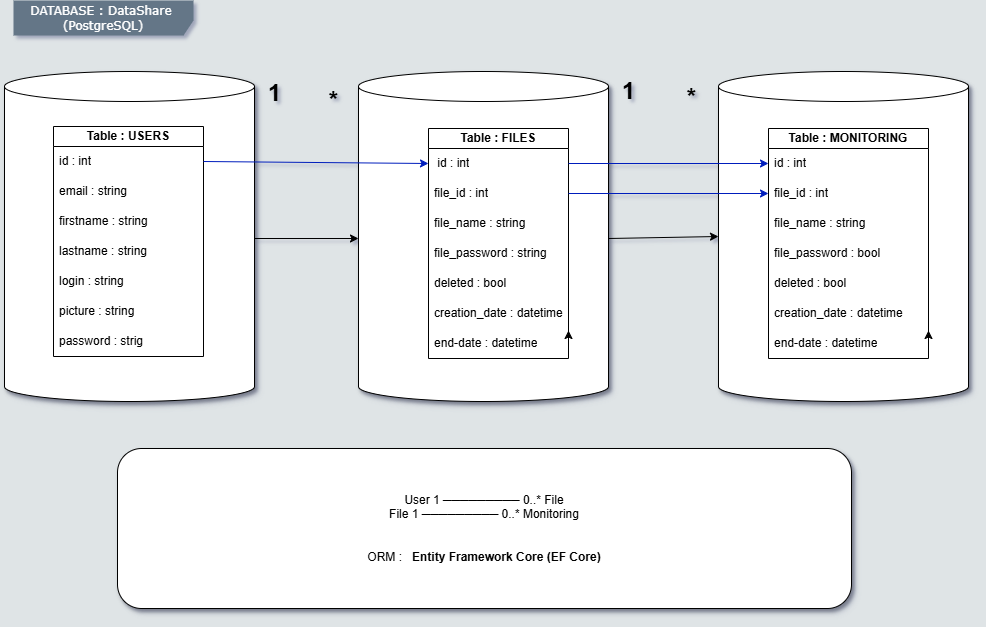

The diagram above was exported from draw.io. Its source (the exported page's mxGraphModel, read from the mxfile embedded in the PNG):
<mxGraphModel dx="1418" dy="786" grid="1" gridSize="10" guides="1" tooltips="1" connect="1" arrows="1" fold="1" page="1" pageScale="1" pageWidth="1169" pageHeight="827" background="#DFE4E6" math="0" shadow="1">
  <root>
    <mxCell id="0" />
    <mxCell id="1" parent="0" />
    <mxCell id="2a3bc250acf0617d-8" parent="1" style="shape=umlFrame;whiteSpace=wrap;html=1;rounded=1;shadow=0;comic=0;labelBackgroundColor=none;strokeWidth=0;fontFamily=Verdana;fontSize=12;align=center;width=180;height=35;fillColor=#647687;fontColor=#ffffff;strokeColor=none;gradientColor=none;" value="DATABASE : DataShare&amp;nbsp; (PostgreSQL)" vertex="1">
      <mxGeometry height="45" width="190" x="55" y="42" as="geometry" />
    </mxCell>
    <mxCell id="-fS7KxIy3OES5Fu3MitR-1" parent="1" style="shape=cylinder3;whiteSpace=wrap;html=1;boundedLbl=1;backgroundOutline=1;size=15;labelBackgroundColor=none;shadow=1;" value="" vertex="1">
      <mxGeometry height="330" width="250" x="46" y="113" as="geometry" />
    </mxCell>
    <mxCell id="-fS7KxIy3OES5Fu3MitR-12" parent="1" style="swimlane;childLayout=stackLayout;horizontal=1;startSize=20;horizontalStack=0;resizeParent=1;resizeParentMax=0;resizeLast=0;collapsible=1;marginBottom=0;whiteSpace=wrap;html=1;labelBackgroundColor=none;" value="Table : USERS" vertex="1">
      <mxGeometry height="230" width="150" x="95" y="168" as="geometry" />
    </mxCell>
    <mxCell id="-fS7KxIy3OES5Fu3MitR-13" parent="-fS7KxIy3OES5Fu3MitR-12" style="text;strokeColor=none;fillColor=none;align=left;verticalAlign=middle;spacingLeft=4;spacingRight=4;overflow=hidden;points=[[0,0.5],[1,0.5]];portConstraint=eastwest;rotatable=0;whiteSpace=wrap;html=1;labelBackgroundColor=none;" value="id : int" vertex="1">
      <mxGeometry height="30" width="150" y="20" as="geometry" />
    </mxCell>
    <mxCell id="-fS7KxIy3OES5Fu3MitR-14" parent="-fS7KxIy3OES5Fu3MitR-12" style="text;strokeColor=none;fillColor=none;align=left;verticalAlign=middle;spacingLeft=4;spacingRight=4;overflow=hidden;points=[[0,0.5],[1,0.5]];portConstraint=eastwest;rotatable=0;whiteSpace=wrap;html=1;labelBackgroundColor=none;" value="email : string" vertex="1">
      <mxGeometry height="30" width="150" y="50" as="geometry" />
    </mxCell>
    <mxCell id="-fS7KxIy3OES5Fu3MitR-15" parent="-fS7KxIy3OES5Fu3MitR-12" style="text;strokeColor=none;fillColor=none;align=left;verticalAlign=middle;spacingLeft=4;spacingRight=4;overflow=hidden;points=[[0,0.5],[1,0.5]];portConstraint=eastwest;rotatable=0;whiteSpace=wrap;html=1;labelBackgroundColor=none;" value="firstname : string" vertex="1">
      <mxGeometry height="30" width="150" y="80" as="geometry" />
    </mxCell>
    <mxCell id="-fS7KxIy3OES5Fu3MitR-21" parent="-fS7KxIy3OES5Fu3MitR-12" style="text;strokeColor=none;fillColor=none;align=left;verticalAlign=middle;spacingLeft=4;spacingRight=4;overflow=hidden;points=[[0,0.5],[1,0.5]];portConstraint=eastwest;rotatable=0;whiteSpace=wrap;html=1;labelBackgroundColor=none;" value="lastname : string" vertex="1">
      <mxGeometry height="30" width="150" y="110" as="geometry" />
    </mxCell>
    <mxCell id="-fS7KxIy3OES5Fu3MitR-22" parent="-fS7KxIy3OES5Fu3MitR-12" style="text;strokeColor=none;fillColor=none;align=left;verticalAlign=middle;spacingLeft=4;spacingRight=4;overflow=hidden;points=[[0,0.5],[1,0.5]];portConstraint=eastwest;rotatable=0;whiteSpace=wrap;html=1;labelBackgroundColor=none;" value="login : string" vertex="1">
      <mxGeometry height="30" width="150" y="140" as="geometry" />
    </mxCell>
    <mxCell id="-fS7KxIy3OES5Fu3MitR-23" parent="-fS7KxIy3OES5Fu3MitR-12" style="text;strokeColor=none;fillColor=none;align=left;verticalAlign=middle;spacingLeft=4;spacingRight=4;overflow=hidden;points=[[0,0.5],[1,0.5]];portConstraint=eastwest;rotatable=0;whiteSpace=wrap;html=1;labelBackgroundColor=none;" value="picture : string" vertex="1">
      <mxGeometry height="30" width="150" y="170" as="geometry" />
    </mxCell>
    <mxCell id="-fS7KxIy3OES5Fu3MitR-25" parent="-fS7KxIy3OES5Fu3MitR-12" style="text;strokeColor=none;fillColor=none;align=left;verticalAlign=middle;spacingLeft=4;spacingRight=4;overflow=hidden;points=[[0,0.5],[1,0.5]];portConstraint=eastwest;rotatable=0;whiteSpace=wrap;html=1;labelBackgroundColor=none;" value="password : strig" vertex="1">
      <mxGeometry height="30" width="150" y="200" as="geometry" />
    </mxCell>
    <mxCell id="-fS7KxIy3OES5Fu3MitR-26" edge="1" parent="1" style="endArrow=classic;html=1;rounded=0;fontColor=default;labelBackgroundColor=none;" value="">
      <mxGeometry height="50" relative="1" width="50" as="geometry">
        <mxPoint x="296" y="280" as="sourcePoint" />
        <mxPoint x="400" y="280" as="targetPoint" />
      </mxGeometry>
    </mxCell>
    <mxCell id="-fS7KxIy3OES5Fu3MitR-27" parent="1" style="shape=cylinder3;whiteSpace=wrap;html=1;boundedLbl=1;backgroundOutline=1;size=15;labelBackgroundColor=none;shadow=1;" value="" vertex="1">
      <mxGeometry height="330" width="250" x="400" y="113" as="geometry" />
    </mxCell>
    <mxCell id="-fS7KxIy3OES5Fu3MitR-28" parent="1" style="swimlane;childLayout=stackLayout;horizontal=1;startSize=20;horizontalStack=0;resizeParent=1;resizeParentMax=0;resizeLast=0;collapsible=1;marginBottom=0;whiteSpace=wrap;html=1;labelBackgroundColor=none;" value="Table : FILES" vertex="1">
      <mxGeometry height="230" width="140" x="470" y="170" as="geometry" />
    </mxCell>
    <mxCell id="-fS7KxIy3OES5Fu3MitR-29" parent="-fS7KxIy3OES5Fu3MitR-28" style="text;strokeColor=none;fillColor=none;align=left;verticalAlign=middle;spacingLeft=4;spacingRight=4;overflow=hidden;points=[[0,0.5],[1,0.5]];portConstraint=eastwest;rotatable=0;whiteSpace=wrap;html=1;labelBackgroundColor=none;" value="&amp;nbsp;id : int" vertex="1">
      <mxGeometry height="30" width="140" y="20" as="geometry" />
    </mxCell>
    <mxCell id="-fS7KxIy3OES5Fu3MitR-30" parent="-fS7KxIy3OES5Fu3MitR-28" style="text;strokeColor=none;fillColor=none;align=left;verticalAlign=middle;spacingLeft=4;spacingRight=4;overflow=hidden;points=[[0,0.5],[1,0.5]];portConstraint=eastwest;rotatable=0;whiteSpace=wrap;html=1;labelBackgroundColor=none;" value="file_id : int" vertex="1">
      <mxGeometry height="30" width="140" y="50" as="geometry" />
    </mxCell>
    <mxCell id="-fS7KxIy3OES5Fu3MitR-32" parent="-fS7KxIy3OES5Fu3MitR-28" style="text;strokeColor=none;fillColor=none;align=left;verticalAlign=middle;spacingLeft=4;spacingRight=4;overflow=hidden;points=[[0,0.5],[1,0.5]];portConstraint=eastwest;rotatable=0;whiteSpace=wrap;html=1;labelBackgroundColor=none;" value="file_name : string" vertex="1">
      <mxGeometry height="30" width="140" y="80" as="geometry" />
    </mxCell>
    <mxCell id="-fS7KxIy3OES5Fu3MitR-31" parent="-fS7KxIy3OES5Fu3MitR-28" style="text;strokeColor=none;fillColor=none;align=left;verticalAlign=middle;spacingLeft=4;spacingRight=4;overflow=hidden;points=[[0,0.5],[1,0.5]];portConstraint=eastwest;rotatable=0;whiteSpace=wrap;html=1;labelBackgroundColor=none;" value="file_password : string" vertex="1">
      <mxGeometry height="30" width="140" y="110" as="geometry" />
    </mxCell>
    <mxCell id="-fS7KxIy3OES5Fu3MitR-33" parent="-fS7KxIy3OES5Fu3MitR-28" style="text;strokeColor=none;fillColor=none;align=left;verticalAlign=middle;spacingLeft=4;spacingRight=4;overflow=hidden;points=[[0,0.5],[1,0.5]];portConstraint=eastwest;rotatable=0;whiteSpace=wrap;html=1;labelBackgroundColor=none;" value="deleted : bool" vertex="1">
      <mxGeometry height="30" width="140" y="140" as="geometry" />
    </mxCell>
    <mxCell id="-fS7KxIy3OES5Fu3MitR-34" parent="-fS7KxIy3OES5Fu3MitR-28" style="text;strokeColor=none;fillColor=none;align=left;verticalAlign=middle;spacingLeft=4;spacingRight=4;overflow=hidden;points=[[0,0.5],[1,0.5]];portConstraint=eastwest;rotatable=0;whiteSpace=wrap;html=1;labelBackgroundColor=none;" value="creation_date : datetime" vertex="1">
      <mxGeometry height="30" width="140" y="170" as="geometry" />
    </mxCell>
    <mxCell id="-fS7KxIy3OES5Fu3MitR-46" edge="1" parent="-fS7KxIy3OES5Fu3MitR-28" source="-fS7KxIy3OES5Fu3MitR-35" style="edgeStyle=orthogonalEdgeStyle;rounded=0;orthogonalLoop=1;jettySize=auto;html=1;exitX=1;exitY=0.5;exitDx=0;exitDy=0;entryX=1;entryY=0.067;entryDx=0;entryDy=0;entryPerimeter=0;labelBackgroundColor=none;fontColor=default;" target="-fS7KxIy3OES5Fu3MitR-35">
      <mxGeometry relative="1" as="geometry" />
    </mxCell>
    <mxCell id="-fS7KxIy3OES5Fu3MitR-35" parent="-fS7KxIy3OES5Fu3MitR-28" style="text;strokeColor=none;fillColor=none;align=left;verticalAlign=middle;spacingLeft=4;spacingRight=4;overflow=hidden;points=[[0,0.5],[1,0.5]];portConstraint=eastwest;rotatable=0;whiteSpace=wrap;html=1;labelBackgroundColor=none;" value="end-date : datetime" vertex="1">
      <mxGeometry height="30" width="140" y="200" as="geometry" />
    </mxCell>
    <mxCell id="-fS7KxIy3OES5Fu3MitR-36" parent="1" style="rounded=1;whiteSpace=wrap;html=1;labelBackgroundColor=none;shadow=1;glass=0;" value="&lt;div&gt;&lt;br&gt;&lt;/div&gt;&lt;div&gt;&lt;div&gt;User 1 ───────── 0..* File&lt;/div&gt;&lt;div&gt;File 1 ───────── 0..* Monitoring&lt;/div&gt;&lt;/div&gt;&lt;div&gt;&lt;br&gt;&lt;/div&gt;&lt;div&gt;&lt;br&gt;&lt;/div&gt;&lt;div&gt;ORM :&amp;nbsp;&amp;nbsp; &lt;b&gt;Entity Framework Core (EF Core)&lt;/b&gt;&lt;/div&gt;&lt;div&gt;&lt;br&gt;&lt;/div&gt;" vertex="1">
      <mxGeometry height="160" width="734" x="159" y="490" as="geometry" />
    </mxCell>
    <mxCell id="-fS7KxIy3OES5Fu3MitR-37" parent="1" style="shape=cylinder3;whiteSpace=wrap;html=1;boundedLbl=1;backgroundOutline=1;size=15;labelBackgroundColor=none;shadow=1;" value="" vertex="1">
      <mxGeometry height="330" width="250" x="760" y="113" as="geometry" />
    </mxCell>
    <mxCell id="-fS7KxIy3OES5Fu3MitR-47" parent="1" style="swimlane;childLayout=stackLayout;horizontal=1;startSize=20;horizontalStack=0;resizeParent=1;resizeParentMax=0;resizeLast=0;collapsible=1;marginBottom=0;whiteSpace=wrap;html=1;labelBackgroundColor=none;" value="Table : MONITORING" vertex="1">
      <mxGeometry height="230" width="160" x="810" y="170" as="geometry">
        <mxRectangle height="30" width="160" x="830" y="170" as="alternateBounds" />
      </mxGeometry>
    </mxCell>
    <mxCell id="-fS7KxIy3OES5Fu3MitR-48" parent="-fS7KxIy3OES5Fu3MitR-47" style="text;strokeColor=none;fillColor=none;align=left;verticalAlign=middle;spacingLeft=4;spacingRight=4;overflow=hidden;points=[[0,0.5],[1,0.5]];portConstraint=eastwest;rotatable=0;whiteSpace=wrap;html=1;labelBackgroundColor=none;" value="id : int" vertex="1">
      <mxGeometry height="30" width="160" y="20" as="geometry" />
    </mxCell>
    <mxCell id="-fS7KxIy3OES5Fu3MitR-49" parent="-fS7KxIy3OES5Fu3MitR-47" style="text;strokeColor=none;fillColor=none;align=left;verticalAlign=middle;spacingLeft=4;spacingRight=4;overflow=hidden;points=[[0,0.5],[1,0.5]];portConstraint=eastwest;rotatable=0;whiteSpace=wrap;html=1;labelBackgroundColor=none;" value="file_id : int" vertex="1">
      <mxGeometry height="30" width="160" y="50" as="geometry" />
    </mxCell>
    <mxCell id="-fS7KxIy3OES5Fu3MitR-50" parent="-fS7KxIy3OES5Fu3MitR-47" style="text;strokeColor=none;fillColor=none;align=left;verticalAlign=middle;spacingLeft=4;spacingRight=4;overflow=hidden;points=[[0,0.5],[1,0.5]];portConstraint=eastwest;rotatable=0;whiteSpace=wrap;html=1;labelBackgroundColor=none;" value="file_name : string" vertex="1">
      <mxGeometry height="30" width="160" y="80" as="geometry" />
    </mxCell>
    <mxCell id="-fS7KxIy3OES5Fu3MitR-51" parent="-fS7KxIy3OES5Fu3MitR-47" style="text;strokeColor=none;fillColor=none;align=left;verticalAlign=middle;spacingLeft=4;spacingRight=4;overflow=hidden;points=[[0,0.5],[1,0.5]];portConstraint=eastwest;rotatable=0;whiteSpace=wrap;html=1;labelBackgroundColor=none;" value="file_password : bool" vertex="1">
      <mxGeometry height="30" width="160" y="110" as="geometry" />
    </mxCell>
    <mxCell id="-fS7KxIy3OES5Fu3MitR-52" parent="-fS7KxIy3OES5Fu3MitR-47" style="text;strokeColor=none;fillColor=none;align=left;verticalAlign=middle;spacingLeft=4;spacingRight=4;overflow=hidden;points=[[0,0.5],[1,0.5]];portConstraint=eastwest;rotatable=0;whiteSpace=wrap;html=1;labelBackgroundColor=none;" value="deleted : bool" vertex="1">
      <mxGeometry height="30" width="160" y="140" as="geometry" />
    </mxCell>
    <mxCell id="-fS7KxIy3OES5Fu3MitR-53" parent="-fS7KxIy3OES5Fu3MitR-47" style="text;strokeColor=none;fillColor=none;align=left;verticalAlign=middle;spacingLeft=4;spacingRight=4;overflow=hidden;points=[[0,0.5],[1,0.5]];portConstraint=eastwest;rotatable=0;whiteSpace=wrap;html=1;labelBackgroundColor=none;" value="creation_date : datetime" vertex="1">
      <mxGeometry height="30" width="160" y="170" as="geometry" />
    </mxCell>
    <mxCell id="-fS7KxIy3OES5Fu3MitR-54" parent="-fS7KxIy3OES5Fu3MitR-47" style="text;strokeColor=none;fillColor=none;align=left;verticalAlign=middle;spacingLeft=4;spacingRight=4;overflow=hidden;points=[[0,0.5],[1,0.5]];portConstraint=eastwest;rotatable=0;whiteSpace=wrap;html=1;labelBackgroundColor=none;" value="end-date : datetime" vertex="1">
      <mxGeometry height="30" width="160" y="200" as="geometry" />
    </mxCell>
    <mxCell id="-fS7KxIy3OES5Fu3MitR-55" edge="1" parent="-fS7KxIy3OES5Fu3MitR-47" source="-fS7KxIy3OES5Fu3MitR-54" style="edgeStyle=orthogonalEdgeStyle;rounded=0;orthogonalLoop=1;jettySize=auto;html=1;exitX=1;exitY=0.5;exitDx=0;exitDy=0;entryX=1;entryY=0.067;entryDx=0;entryDy=0;entryPerimeter=0;labelBackgroundColor=none;fontColor=default;" target="-fS7KxIy3OES5Fu3MitR-54">
      <mxGeometry relative="1" as="geometry" />
    </mxCell>
    <mxCell id="-fS7KxIy3OES5Fu3MitR-57" edge="1" parent="1" style="endArrow=classic;html=1;rounded=0;entryX=0;entryY=0.5;entryDx=0;entryDy=0;entryPerimeter=0;fontColor=default;labelBackgroundColor=none;" target="-fS7KxIy3OES5Fu3MitR-37" value="">
      <mxGeometry height="50" relative="1" width="50" as="geometry">
        <mxPoint x="650" y="280" as="sourcePoint" />
        <mxPoint x="750" y="280" as="targetPoint" />
      </mxGeometry>
    </mxCell>
    <mxCell id="-fS7KxIy3OES5Fu3MitR-59" parent="1" style="text;html=1;fontSize=24;fontStyle=1;verticalAlign=middle;align=center;labelBackgroundColor=none;" value="1" vertex="1">
      <mxGeometry height="20" width="40" x="296" y="125" as="geometry" />
    </mxCell>
    <mxCell id="-fS7KxIy3OES5Fu3MitR-60" parent="1" style="text;html=1;fontSize=24;fontStyle=1;verticalAlign=middle;align=center;labelBackgroundColor=none;" value="1" vertex="1">
      <mxGeometry height="20" width="40" x="650" y="123" as="geometry" />
    </mxCell>
    <mxCell id="-fS7KxIy3OES5Fu3MitR-61" parent="1" style="text;html=1;fontSize=24;fontStyle=1;verticalAlign=middle;align=center;labelBackgroundColor=none;" value="*" vertex="1">
      <mxGeometry height="20" width="50" x="350" y="132" as="geometry" />
    </mxCell>
    <mxCell id="-fS7KxIy3OES5Fu3MitR-62" parent="1" style="text;html=1;fontSize=24;fontStyle=1;verticalAlign=middle;align=center;labelBackgroundColor=none;" value="*" vertex="1">
      <mxGeometry height="20" width="50" x="708" y="129" as="geometry" />
    </mxCell>
    <mxCell id="-fS7KxIy3OES5Fu3MitR-63" edge="1" parent="1" source="-fS7KxIy3OES5Fu3MitR-30" style="endArrow=classic;html=1;rounded=0;exitX=1;exitY=0.5;exitDx=0;exitDy=0;fontColor=default;labelBackgroundColor=none;fillColor=#0050ef;strokeColor=#001DBC;" target="-fS7KxIy3OES5Fu3MitR-49" value="">
      <mxGeometry height="50" relative="1" width="50" as="geometry">
        <mxPoint x="540" y="240" as="sourcePoint" />
        <mxPoint x="590" y="190" as="targetPoint" />
      </mxGeometry>
    </mxCell>
    <mxCell id="-fS7KxIy3OES5Fu3MitR-64" edge="1" parent="1" style="endArrow=classic;html=1;rounded=0;exitX=1;exitY=0.5;exitDx=0;exitDy=0;fontColor=default;labelBackgroundColor=none;fillColor=#0050ef;strokeColor=#001DBC;" value="">
      <mxGeometry height="50" relative="1" width="50" as="geometry">
        <mxPoint x="610" y="205" as="sourcePoint" />
        <mxPoint x="810" y="205" as="targetPoint" />
      </mxGeometry>
    </mxCell>
    <mxCell id="-fS7KxIy3OES5Fu3MitR-65" edge="1" parent="1" source="-fS7KxIy3OES5Fu3MitR-13" style="endArrow=classic;html=1;rounded=0;entryX=0;entryY=0.5;entryDx=0;entryDy=0;fontColor=default;labelBackgroundColor=none;exitX=1;exitY=0.5;exitDx=0;exitDy=0;fillColor=#0050ef;strokeColor=#001DBC;" target="-fS7KxIy3OES5Fu3MitR-29" value="">
      <mxGeometry height="50" relative="1" width="50" as="geometry">
        <mxPoint x="240" y="210" as="sourcePoint" />
        <mxPoint x="445" y="200" as="targetPoint" />
      </mxGeometry>
    </mxCell>
  </root>
</mxGraphModel>